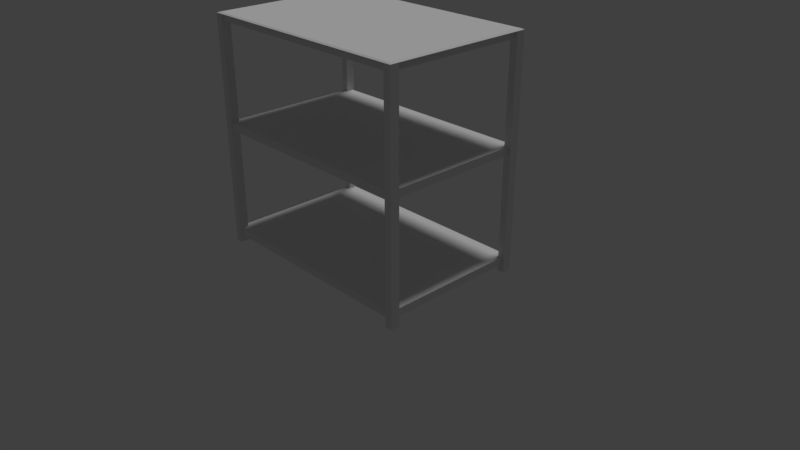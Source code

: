 # Source: shelf2.blend  (saved by Blender 2.78.0; exported with 4.5.12 LTS)
import bpy
from mathutils import Matrix  # noqa: F401  (used for matrix-valued properties, if any)

bpy.ops.wm.read_factory_settings(use_empty=True)
scene = bpy.context.scene
scene.name = 'Scene'

# ---- collections
col_collection_1 = bpy.data.collections.new('Collection 1'); scene.collection.children.link(col_collection_1)

# ---- materials (node trees are filled in below, after node groups)
mat_shelf = bpy.data.materials.new('shelf')
mat_shelf.alpha_threshold = 0.0
mat_shelf.use_transparent_shadow = False
mat_shelf.roughness = 0.5
mat_shelf.specular_intensity = 0.25
mat_shelf.line_color = (0.0, 0.0, 0.0, 1.0)
mat_supports = bpy.data.materials.new('supports')
mat_supports.alpha_threshold = 0.0
mat_supports.use_transparent_shadow = False
mat_supports.roughness = 0.5
mat_supports.specular_intensity = 0.25

# ---- material node trees

# ---- world
world_world = bpy.data.worlds.new('World'); scene.world = world_world
world_world.color = (0.05088, 0.05088, 0.05088)
world_world.use_sun_shadow = False
world_world.sun_shadow_jitter_overblur = 0.0
world_world.cycles.sampling_method = 'MANUAL'

# ---- cameras
cam_camera = bpy.data.cameras.new('Camera')
cam_camera.clip_end = 100.0
cam_camera.lens = 35.0
cam_camera.sensor_width = 32.0
cam_camera.sensor_height = 18.0
cam_camera.ortho_scale = 7.314
cam_camera.dof.focus_distance = 0.0
cam_camera.dof.aperture_fstop = 128.0

# ---- lights
light_lamp = bpy.data.lights.new('Lamp', 'SUN')
light_lamp.transmission_factor = 0.0
light_lamp.cutoff_distance = 30.0
light_lamp.angle = 0.1993
light_lamp.energy = 1.0
light_lamp.shadow_buffer_clip_start = 1.001
light_lamp.shadow_soft_size = 0.1
light_lamp.shadow_cascade_max_distance = 1000.0

# ---- meshes
me_cube = bpy.data.meshes.new('Cube')
me_cube.from_pydata([(1.463, 0.975, 0.1), (1.463, -0.975, 0.1), (-1.463, -0.975, 0.1), (-1.462, 0.975, 0.1), (1.463, 0.975, 0.2), (1.462, -0.975, 0.2), (-1.463, -0.975, 0.2), (-1.462, 0.975, 0.2), (1.463, 0.975, 1.55), (1.463, -0.975, 1.55), (-1.463, -0.975, 1.55), (-1.462, 0.975, 1.55), (1.463, 0.975, 1.65), (1.462, -0.975, 1.65), (-1.463, -0.975, 1.65), (-1.462, 0.975, 1.65), (1.463, 0.975, 2.913), (1.463, -0.975, 2.913), (-1.463, -0.975, 2.913), (-1.462, 0.975, 2.913), (1.463, 0.975, 3.013), (1.462, -0.975, 3.013), (-1.463, -0.975, 3.013), (-1.462, 0.975, 3.013), (1.406, 0.8812, 0.0), (1.406, 0.8812, 3.0), (1.406, 1.0, 0.0), (1.406, 1.0, 3.0), (1.5, 0.8812, 0.0), (1.5, 0.8812, 3.0), (1.5, 1.0, 0.0), (1.5, 1.0, 3.0), (-1.5, 0.8812, 0.0), (-1.5, 0.8812, 3.0), (-1.5, 1.0, 0.0), (-1.5, 1.0, 3.0), (-1.406, 0.8812, 0.0), (-1.406, 0.8812, 3.0), (-1.406, 1.0, 0.0), (-1.406, 1.0, 3.0), (1.406, -1.0, 0.0), (1.406, -1.0, 3.0), (1.406, -0.8812, 0.0), (1.406, -0.8812, 3.0), (1.5, -1.0, 0.0), (1.5, -1.0, 3.0), (1.5, -0.8812, 0.0), (1.5, -0.8812, 3.0), (-1.5, -1.0, 0.0), (-1.5, -1.0, 3.0), (-1.5, -0.8812, 0.0), (-1.5, -0.8812, 3.0), (-1.406, -1.0, 0.0), (-1.406, -1.0, 3.0), (-1.406, -0.8812, 0.0), (-1.406, -0.8812, 3.0), (1.406, 0.975, 3.013), (-1.406, 0.975, 3.013), (-1.406, -0.975, 3.013), (1.406, -0.975, 3.013), (1.462, -0.8813, 3.013), (1.463, 0.8812, 3.013), (-1.462, 0.8812, 3.013), (-1.463, -0.8812, 3.013)], [], [(0, 1, 2, 3), (4, 7, 6, 5), (0, 4, 5, 1), (1, 5, 6, 2), (2, 6, 7, 3), (4, 0, 3, 7), (8, 9, 10, 11), (12, 15, 14, 13), (8, 12, 13, 9), (9, 13, 14, 10), (10, 14, 15, 11), (12, 8, 11, 15), (16, 17, 18, 19), (16, 20, 21, 17), (17, 21, 22, 18), (18, 22, 23, 19), (20, 16, 19, 23), (24, 25, 27, 26), (26, 27, 31, 30), (30, 31, 29, 28), (28, 29, 25, 24), (26, 30, 28, 24), (31, 27, 25, 29), (32, 33, 35, 34), (34, 35, 39, 38), (38, 39, 37, 36), (36, 37, 33, 32), (34, 38, 36, 32), (39, 35, 33, 37), (40, 41, 43, 42), (42, 43, 47, 46), (46, 47, 45, 44), (44, 45, 41, 40), (42, 46, 44, 40), (47, 43, 41, 45), (48, 49, 51, 50), (50, 51, 55, 54), (54, 55, 53, 52), (52, 53, 49, 48), (50, 54, 52, 48), (55, 51, 49, 53), (51, 49, 22, 63), (58, 22, 49, 53), (33, 51, 63, 62), (62, 23, 35, 33), (23, 57, 39, 35), (39, 57, 56, 27), (56, 20, 31, 27), (20, 61, 29, 31), (29, 61, 60, 47), (60, 21, 45, 47), (21, 59, 41, 45), (58, 53, 41, 59), (58, 63, 22), (59, 21, 60), (56, 61, 20), (57, 23, 62), (62, 63, 58, 59, 60, 61, 56, 57)])
me_cube.polygons.foreach_set('material_index', [0, 0, 0, 0, 0, 0, 0, 0, 0, 0, 0, 0, 0, 0, 0, 0, 0, 1, 1, 1, 1, 0, 0, 1, 1, 1, 1, 0, 0, 1, 1, 1, 1, 0, 0, 1, 1, 1, 1, 0, 0, 0, 0, 0, 0, 0, 0, 0, 0, 0, 0, 0, 0, 0, 0, 0, 0, 0])
_uv = me_cube.uv_layers.new(name='UVMap')
_uv.uv.foreach_set('vector', [-0.5, -0.6935, 1.5, -0.6935, 1.5, 1.306, -0.5, 1.306, -0.5, -0.6935, 1.5, -0.6935, 1.5, 1.306, -0.5, 1.306, -0.5, -0.6935, 1.5, -0.6935, 1.5, 1.306, -0.5, 1.306, -0.5, -0.6935, 1.5, -0.6935, 1.5, 1.306, -0.5, 1.306, -0.5, -0.6935, 1.5, -0.6935, 1.5, 1.306, -0.5, 1.306, -0.5, -0.6935, 1.5, -0.6935, 1.5, 1.306, -0.5, 1.306, 0.862, 1.106, -0.738, 1.106, -0.738, -0.4935, 0.862, -0.4935, 0.862, 1.106, -0.738, 1.106, -0.738, -0.4935, 0.862, -0.4935, 0.862, 1.106, -0.738, 1.106, -0.738, -0.4935, 0.862, -0.4935, 0.862, 1.106, -0.738, 1.106, -0.738, -0.4935, 0.862, -0.4935, 0.862, 1.106, -0.738, 1.106, -0.738, -0.4935, 0.862, -0.4935, 0.862, 1.106, -0.738, 1.106, -0.738, -0.4935, 0.862, -0.4935, 0.3291, 1.139, -0.4504, 1.03, -0.4588, -0.6055, 0.3207, -0.4964, 0.3291, 1.139, 0.37, 1.227, -0.4997, 1.09, -0.4504, 1.03, -0.4504, 1.03, -0.4997, 1.09, -0.4997, -0.6933, -0.4588, -0.6055, -0.4588, -0.6055, -0.4997, -0.6933, 0.37, -0.556, 0.3207, -0.4964, 0.37, 1.227, 0.3291, 1.139, 0.3207, -0.4964, 0.37, -0.556, 0.4336, 0.04533, 0.2107, 0.4998, 0.4388, 0.2581, 0.004499, 0.04533, 0.004499, 0.04533, 0.4388, 0.2581, 0.2283, 0.0001872, 0.005396, 0.4547, 0.005396, 0.4547, 0.2283, 0.0001872, 0.0001872, 0.2419, 0.4345, 0.4547, 0.4345, 0.4547, 0.0001872, 0.2419, 0.2107, 0.4998, 0.4336, 0.04533, 0.0, 0.0, 0.0, 0.0, 0.0, 0.0, 0.0, 0.0, 0.0, 0.0, 0.0, 0.0, 0.0, 0.0, 0.0, 0.0, 0.9388, 0.7581, 0.5045, 0.5453, 0.9336, 0.5453, 0.7107, 0.9998, 0.7107, 0.9998, 0.9336, 0.5453, 0.9345, 0.9547, 0.5002, 0.7419, 0.5002, 0.7419, 0.9345, 0.9547, 0.5054, 0.9547, 0.7283, 0.5002, 0.7283, 0.5002, 0.5054, 0.9547, 0.5045, 0.5453, 0.9388, 0.7581, 0.0, 0.0, 0.0, 0.0, 0.0, 0.0, 0.0, 0.0, 0.0, 0.0, 0.0, 0.0, 0.0, 0.0, 0.0, 0.0, 0.8734, 0.4547, 0.4391, 0.2419, 0.6496, 0.4998, 0.8725, 0.04532, 0.8725, 0.04532, 0.6496, 0.4998, 0.8777, 0.2581, 0.4435, 0.04532, 0.4435, 0.04532, 0.8777, 0.2581, 0.6672, 0.0001872, 0.4443, 0.4547, 0.4443, 0.4547, 0.6672, 0.0001872, 0.4391, 0.2419, 0.8734, 0.4547, 0.0, 0.0, 0.0, 0.0, 0.0, 0.0, 0.0, 0.0, 0.0, 0.0, 0.0, 0.0, 0.0, 0.0, 0.0, 0.0, 0.04533, 0.9345, 0.2581, 0.5002, 0.0001872, 0.7107, 0.4547, 0.9336, 0.4547, 0.9336, 0.0001872, 0.7107, 0.2419, 0.9388, 0.4547, 0.5045, 0.4547, 0.5045, 0.2419, 0.9388, 0.4998, 0.7283, 0.04533, 0.5054, 0.04533, 0.5054, 0.4998, 0.7283, 0.2581, 0.5002, 0.04533, 0.9345, 0.0, 0.0, 0.0, 0.0, 0.0, 0.0, 0.0, 0.0, 0.0, 0.0, 0.0, 0.0, 0.0, 0.0, 0.0, 0.0, -0.1217, -0.01251, -0.1227, -0.08691, -0.1059, -0.07021, -0.1059, -0.01305, -0.0811, -0.06968, -0.1059, -0.07021, -0.1227, -0.08691, -0.08093, -0.09142, -0.09054, 1.026, -0.1217, -0.01251, -0.1059, -0.01305, -0.07478, 1.026, -0.07478, 1.026, -0.07352, 1.082, -0.08964, 1.1, -0.09054, 1.026, -0.07352, 1.082, -0.04898, 1.081, -0.04857, 1.102, -0.08964, 1.1, -0.04857, 1.102, -0.04898, 1.081, 0.934, 1.071, 0.9339, 1.093, 0.934, 1.071, 0.9584, 1.071, 0.9751, 1.087, 0.9339, 1.093, 0.9584, 1.071, 0.9579, 1.014, 0.9737, 1.014, 0.9751, 1.087, 0.9737, 1.014, 0.9579, 1.014, 0.9483, -0.02306, 0.9641, -0.02342, 0.9483, -0.02306, 0.9475, -0.08041, 0.9639, -0.09752, 0.9641, -0.02342, 0.9475, -0.08041, 0.9227, -0.07925, 0.9223, -0.101, 0.9639, -0.09752, -0.0811, -0.06968, -0.08093, -0.09142, 0.9223, -0.101, 0.9227, -0.07925, -0.0811, -0.06968, -0.1059, -0.01305, -0.1059, -0.07021, 0.9227, -0.07925, 0.9475, -0.08041, 0.9483, -0.02306, 0.934, 1.071, 0.9579, 1.014, 0.9584, 1.071, -0.04898, 1.081, -0.07352, 1.082, -0.07478, 1.026, -0.07478, 1.026, -0.1059, -0.01305, -0.0811, -0.06968, 0.9227, -0.07925, 0.9483, -0.02306, 0.9579, 1.014, 0.934, 1.071, -0.04898, 1.081])
me_cube.materials.append(mat_shelf)
me_cube.materials.append(mat_supports)
me_cube.use_remesh_preserve_volume = False
me_cube.use_remesh_preserve_attributes = False
me_cube.use_mirror_vertex_groups = False
me_cube.update()

# ---- objects
ob_cube = bpy.data.objects.new('Cube', me_cube)
ob_lamp = bpy.data.objects.new('Lamp', light_lamp)
ob_camera = bpy.data.objects.new('Camera', cam_camera)

# ---- transforms, parenting, visibility, modifiers, constraints
ob_cube.location = (0.0, 0.0, 0.0)
ob_cube.lock_rotations_4d = False
ob_cube.empty_display_type = 'ARROWS'
ob_cube.lineart.crease_threshold = 0.0
ob_lamp.location = (4.076, 1.005, 5.904)
ob_lamp.rotation_euler = (-0.1614, -0.03167, -0.1487)
ob_lamp.lock_rotations_4d = False
ob_lamp.empty_display_type = 'ARROWS'
ob_lamp.color = (0.0, 0.0, 0.0, 0.0)
ob_lamp.lineart.crease_threshold = 0.0
ob_camera.location = (7.481, -6.508, 5.344)
ob_camera.rotation_euler = (1.109, 0.0, 0.8149)
ob_camera.lock_rotations_4d = False
ob_camera.empty_display_type = 'ARROWS'
ob_camera.color = (0.0, 0.0, 0.0, 0.0)
ob_camera.display_type = 'WIRE'
ob_camera.lineart.crease_threshold = 0.0

# ---- collection membership
col_collection_1.objects.link(ob_cube)
col_collection_1.objects.link(ob_lamp)
col_collection_1.objects.link(ob_camera)

# ---- scene / render settings (as saved in the file)
scene.camera = ob_camera
scene.frame_start = 1; scene.frame_end = 250; scene.frame_set(1)
scene.render.engine = 'BLENDER_EEVEE_NEXT'
scene.render.resolution_percentage = 50
scene.render.dither_intensity = 0.0
scene.cycles.use_denoising = False
scene.cycles.samples = 128
scene.cycles.sampling_pattern = 'TABULATED_SOBOL'
scene.cycles.light_sampling_threshold = 0.0
scene.cycles.use_adaptive_sampling = False
scene.cycles.use_light_tree = False
scene.cycles.blur_glossy = 0.0
scene.cycles.sample_clamp_indirect = 0.0
scene.view_settings.view_transform = 'Standard'
bpy.context.view_layer.update()
